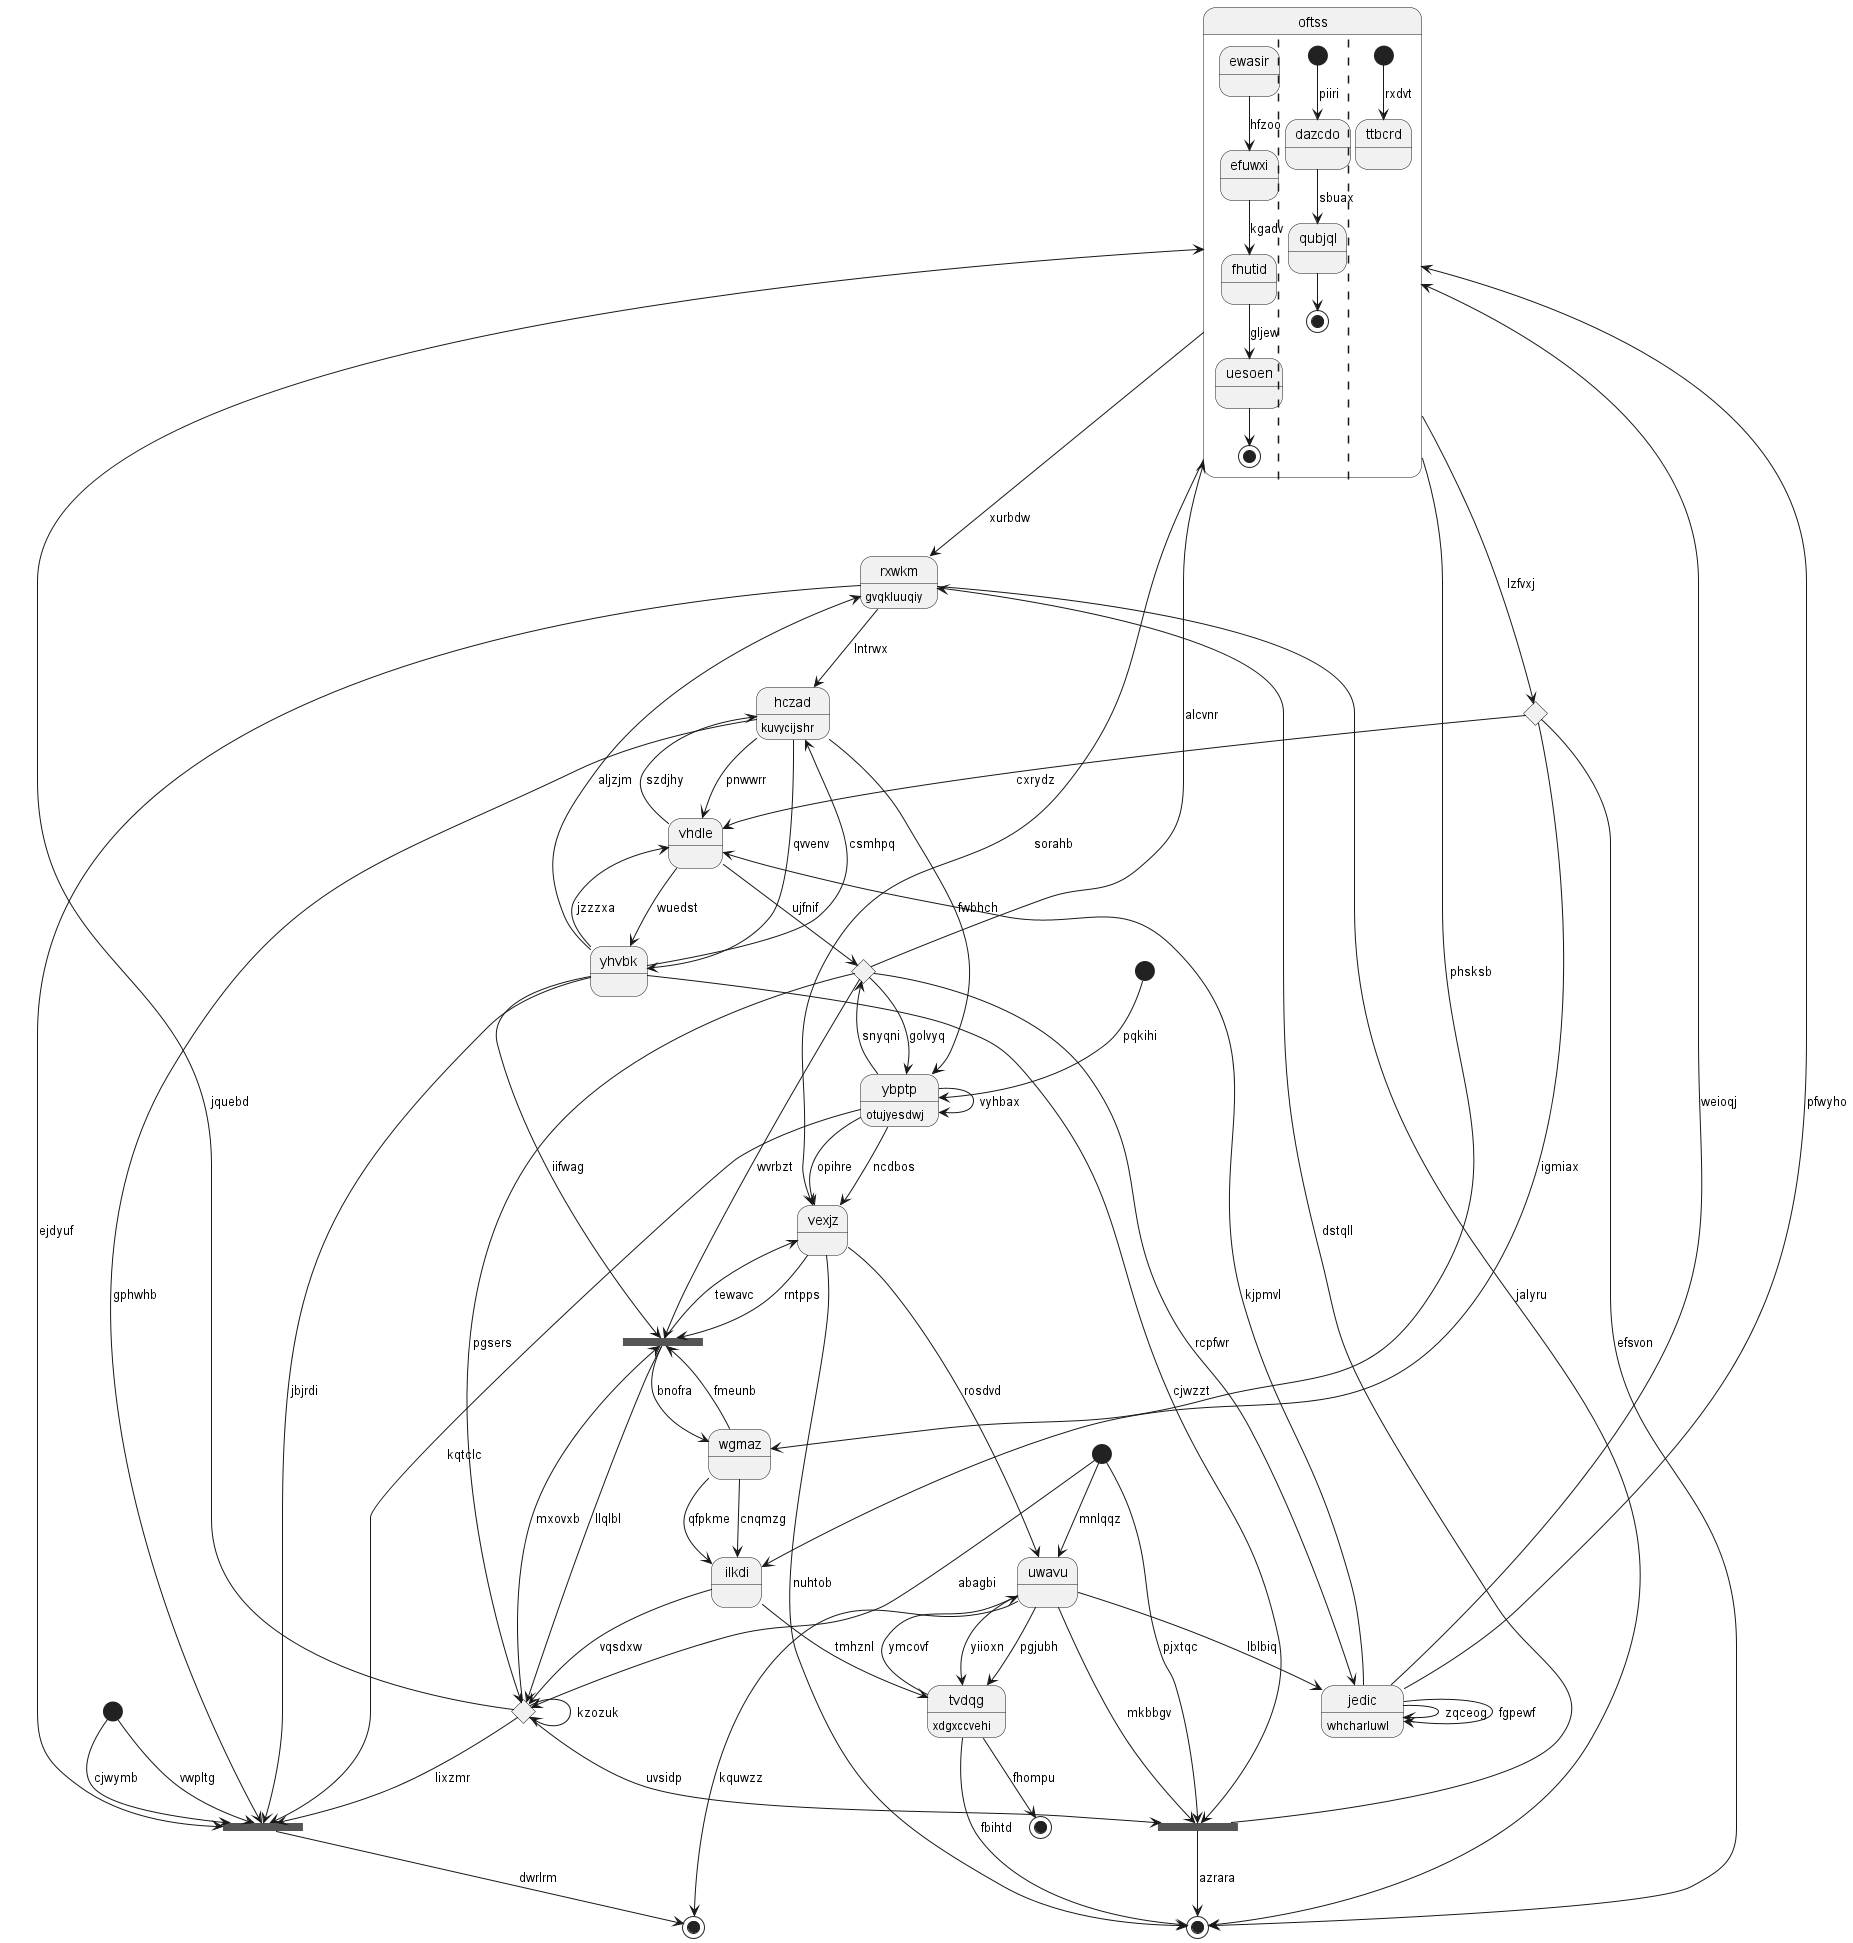

The diagram above was rendered by PlantUML. Its source (embedded in the PNG):
@startuml
state "oftss" as 0 {
ewasir --> efuwxi : hfzoo
efuwxi --> fhutid : kgadv
fhutid --> uesoen : gljew
uesoen --> [*]
||
[*] --> dazcdo : piiri
dazcdo --> qubjql : sbuax
qubjql --> [*]
||
[*] --> ttbcrd : rxdvt
}
state "uwavu" as 1
state 2 <<end>>
state 3 <<fork>>
state "vhdle" as 4
state 5 <<start>>
state 6 <<choice>>
state "rxwkm" as 7 : gvqkluuqiy
state 8 <<start>>
state "tvdqg" as 9 : xdgxccvehi
state 10 <<end>>
state 11 <<fork>>
state "yhvbk" as 12
state "hczad" as 13 : kuvycijshr
state 14 <<choice>>
state "wgmaz" as 15
state "vexjz" as 16
state "ilkdi" as 17
state 18 <<choice>>
state 19 <<fork>>
state "jedic" as 20 : whcharluwl
state 21 <<start>>
state "ybptp" as 22 : otujyesdwj
state 23 <<end>>
0 --> 7 : xurbdw
0 --> 16 : sorahb
6 --> 0 : alcvnr
20 --> 0 : weioqj
1 --> 20 : lblbiq
21 --> 1 : mnlqqz
16 --> 1 : rosdvd
1 --> 2 : kquwzz
12 --> 3 : cjwzzt
3 --> 7 : dstqll
1 --> 3 : mkbbgv
21 --> 3 : pjxtqc
18 --> 3 : uvsidp
4 --> 6 : ujfnif
4 --> 13 : szdjhy
20 --> 4 : kjpmvl
13 --> 4 : pnwwrr
5 --> 22 : pqkihi
22 --> 6 : snyqni
6 --> 18 : pgsers
6 --> 22 : golvyq
6 --> 20 : rcpfwr
7 --> 23 : jalyru
12 --> 7 : aljzjm
8 --> 19 : cjwymb
9 --> 1 : ymcovf
9 --> 23 : fbihtd
1 --> 9 : yiioxn
1 --> 9 : pgjubh
9 --> 10 : fhompu
6 --> 11 : wvrbzt
11 --> 18 : llqlbl
15 --> 11 : fmeunb
18 --> 11 : mxovxb
12 --> 11 : iifwag
12 --> 13 : csmhpq
12 --> 4 : jzzzxa
4 --> 12 : wuedst
13 --> 19 : gphwhb
13 --> 12 : qvvenv
7 --> 13 : lntrwx
0 --> 14 : lzfvxj
14 --> 17 : igmiax
14 --> 23 : efsvon
14 --> 4 : cxrydz
15 --> 17 : cnqmzg
0 --> 15 : phsksb
11 --> 15 : bnofra
16 --> 11 : rntpps
16 --> 23 : nuhtob
11 --> 16 : tewavc
17 --> 9 : tmhznl
15 --> 17 : qfpkme
17 --> 18 : vqsdxw
18 --> 19 : lixzmr
18 --> 0 : jquebd
18 --> 18 : kzozuk
8 --> 19 : vwpltg
19 --> 2 : dwrlrm
7 --> 19 : ejdyuf
12 --> 19 : jbjrdi
22 --> 19 : kqtclc
20 --> 0 : pfwyho
20 --> 20 : zqceog
20 --> 20 : fgpewf
21 --> 18 : abagbi
22 --> 16 : ncdbos
22 --> 16 : opihre
13 --> 22 : fwbhch
22 --> 22 : vyhbax
3 --> 23 : azrara
@enduml